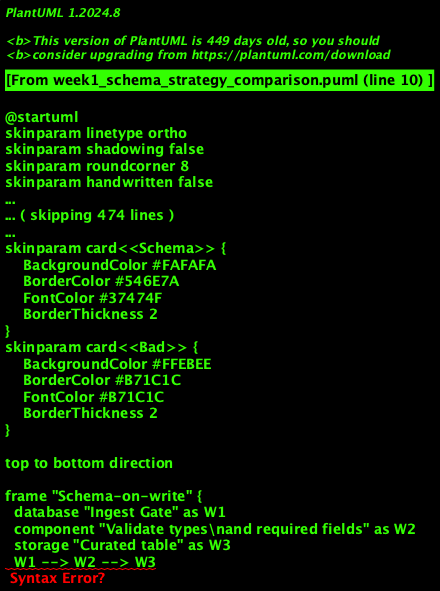

The diagram above was rendered by PlantUML. Its source (embedded in the PNG):
@startuml
!include ../_template_styles.puml

top to bottom direction

frame "Schema-on-write" {
  database "Ingest Gate" as W1
  component "Validate types\nand required fields" as W2
  storage "Curated table" as W3
  W1 --> W2 --> W3
}

frame "Schema-on-read" {
  cloud "Raw zone" as R1
  component "Interpret schema\nat query time" as R2
  storage "Flexible outputs" as R3
  R1 --> R2 --> R3
}

W3 -[hidden]right- R1

note right of W2
Higher trust,
slower onboarding
end note

note right of R2
Faster onboarding,
more governance required
end note

@enduml